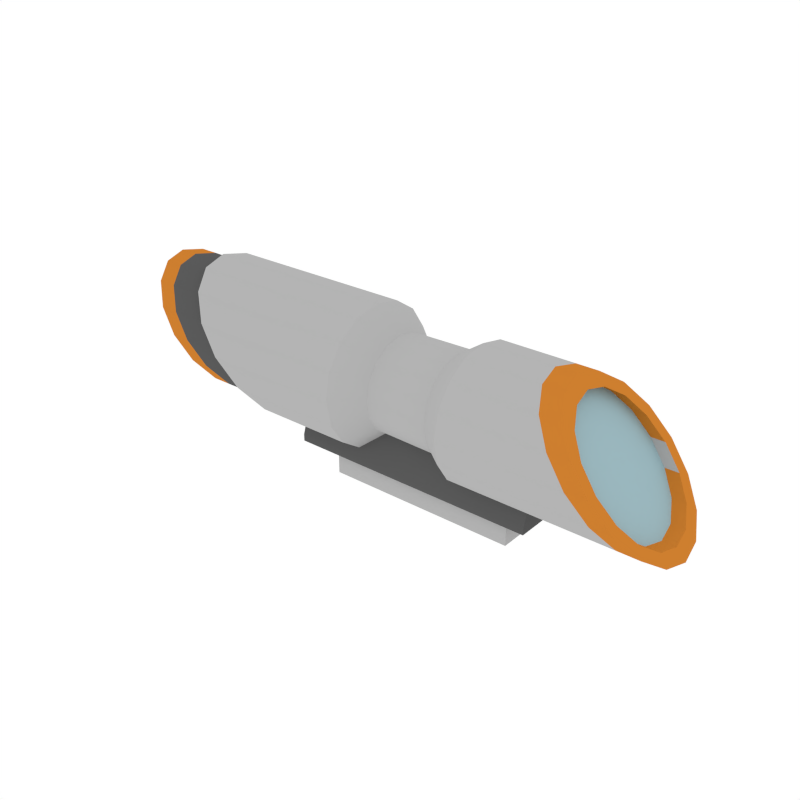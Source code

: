 # Source: Scope_1.blend  (saved by Blender 2.79.0; exported with 4.5.12 LTS)
import bpy
from mathutils import Matrix  # noqa: F401  (used for matrix-valued properties, if any)

bpy.ops.wm.read_factory_settings(use_empty=True)
scene = bpy.context.scene
scene.name = 'Scene'

# ---- collections
col_collection_1 = bpy.data.collections.new('Collection 1'); scene.collection.children.link(col_collection_1)

# ---- materials (node trees are filled in below, after node groups)
mat_white = bpy.data.materials.new('White')
mat_white.alpha_threshold = 0.0
mat_white.diffuse_color = (0.4575, 0.4575, 0.4575, 1.0)
mat_white.roughness = 0.5
mat_glass = bpy.data.materials.new('Glass')
mat_glass.alpha_threshold = 0.0
mat_glass.diffuse_color = (0.3298, 0.4834, 0.5277, 1.0)
mat_glass.roughness = 0.5
mat_main = bpy.data.materials.new('Main')
mat_main.alpha_threshold = 0.0
mat_main.diffuse_color = (0.6152, 0.2113, 0.02862, 1.0)
mat_main.roughness = 0.5
mat_grey = bpy.data.materials.new('Grey')
mat_grey.alpha_threshold = 0.0
mat_grey.diffuse_color = (0.1025, 0.1025, 0.1025, 1.0)
mat_grey.roughness = 0.5

# ---- node groups
ng_auto_smooth = bpy.data.node_groups.new('Auto Smooth', 'GeometryNodeTree')
_s = ng_auto_smooth.interface.new_socket(name='Geometry', in_out='OUTPUT', socket_type='NodeSocketGeometry')
_s = ng_auto_smooth.interface.new_socket(name='Geometry', in_out='INPUT', socket_type='NodeSocketGeometry')
_s = ng_auto_smooth.interface.new_socket(name='Angle', in_out='INPUT', socket_type='NodeSocketFloat')
_s.subtype = 'ANGLE'
_s.min_value = 0.0
_s.max_value = 3.142
ng_auto_smooth.is_modifier = True
_N = ng_auto_smooth.nodes; _L = ng_auto_smooth.links
n0 = _N.new('NodeGroupOutput'); n0.name = 'Group Output'; n0.location = (480, -100)
n1 = _N.new('NodeGroupInput'); n1.name = 'Group Input'; n1.location = (-420, -300)
n2 = _N.new('NodeGroupInput'); n2.name = 'Group Input.001'; n2.location = (-60, -100)
n3 = _N.new('GeometryNodeSetShadeSmooth'); n3.name = 'Set Shade Smooth'; n3.location = (120, -100)
n3.domain = 'EDGE'
n4 = _N.new('GeometryNodeSetShadeSmooth'); n4.name = 'Set Shade Smooth.001'; n4.location = (300, -100)
n5 = _N.new('GeometryNodeInputMeshEdgeAngle'); n5.name = 'Edge Angle'; n5.location = (-420, -220)
n6 = _N.new('GeometryNodeInputEdgeSmooth'); n6.name = 'Is Edge Smooth'; n6.location = (-60, -160)
n7 = _N.new('GeometryNodeInputShadeSmooth'); n7.name = 'Is Face Smooth'; n7.location = (-240, -340)
n8 = _N.new('FunctionNodeBooleanMath'); n8.name = 'Boolean Math'; n8.location = (-60, -220)
n9 = _N.new('FunctionNodeCompare'); n9.name = 'Compare'; n9.location = (-240, -180)
n9.operation = 'LESS_EQUAL'
_L.new(n5.outputs[0], n9.inputs[0])
_L.new(n4.outputs[0], n0.inputs[0])
_L.new(n1.outputs[1], n9.inputs[1])
_L.new(n9.outputs[0], n8.inputs[0])
_L.new(n7.outputs[0], n8.inputs[1])
_L.new(n2.outputs[0], n3.inputs[0])
_L.new(n6.outputs[0], n3.inputs[1])
_L.new(n3.outputs[0], n4.inputs[0])
_L.new(n8.outputs[0], n3.inputs[2])
n0.is_active_output = True

# ---- material node trees

# ---- world
world_world = bpy.data.worlds.new('World'); scene.world = world_world
world_world.color = (1.0, 1.0, 1.0)
world_world.use_sun_shadow = False
world_world.sun_shadow_jitter_overblur = 0.0
world_world.cycles.sampling_method = 'NONE'
world_world.cycles.sample_map_resolution = 256

# ---- meshes
me_cylinder_018 = bpy.data.meshes.new('Cylinder.018')
me_cylinder_018.from_pydata([(-0.2406, 0.05359, 0.09264), (-0.2236, 0.04952, 0.07217), (-0.2092, 0.03792, 0.05482), (-0.1996, 0.02057, 0.04322), (-0.1962, 9.82e-05, 0.03915), (-0.1996, -0.02037, 0.04322), (-0.2092, -0.03772, 0.05482), (-0.2236, -0.04932, 0.07217), (-0.2406, -0.05339, 0.09264), (-0.2576, -0.04932, 0.1131), (-0.272, -0.03772, 0.1305), (-0.2816, -0.02037, 0.1421), (-0.285, 9.82e-05, 0.1461), (-0.2816, 0.02057, 0.1421), (-0.272, 0.03792, 0.1305), (-0.2576, 0.04952, 0.1131), (-0.2406, 0.04479, 0.09264), (-0.2264, 0.04139, 0.07554), (-0.2144, 0.0317, 0.06104), (-0.2064, 0.0172, 0.05135), (-0.2035, 9.82e-05, 0.04794), (-0.2064, -0.01701, 0.05135), (-0.2144, -0.03151, 0.06104), (-0.2264, -0.0412, 0.07554), (-0.2406, -0.0446, 0.09264), (-0.2548, -0.0412, 0.1097), (-0.2669, -0.03151, 0.1242), (-0.2749, -0.01701, 0.1339), (-0.2777, 9.82e-05, 0.1373), (-0.2749, 0.0172, 0.1339), (-0.2669, 0.0317, 0.1242), (-0.2548, 0.04139, 0.1097), (-0.2153, 0.04479, 0.09264), (-0.2011, 0.04139, 0.07554), (-0.1891, 0.0317, 0.06104), (-0.181, 0.0172, 0.05135), (-0.1782, 9.82e-05, 0.04794), (-0.181, -0.01701, 0.05135), (-0.1891, -0.03151, 0.06104), (-0.2011, -0.0412, 0.07554), (-0.2153, -0.0446, 0.09264), (-0.2295, -0.0412, 0.1097), (-0.2415, -0.03151, 0.1242), (-0.2496, -0.01701, 0.1339), (-0.2524, 9.82e-05, 0.1373), (-0.2496, 0.0172, 0.1339), (-0.2415, 0.0317, 0.1242), (-0.2295, 0.04139, 0.1097), (-0.1784, 0.06188, 0.09264), (-0.1585, 0.05718, 0.069), (-0.1416, 0.04378, 0.04896), (-0.1303, 0.02374, 0.03556), (-0.1264, 9.82e-05, 0.03086), (-0.1303, -0.02354, 0.03556), (-0.1416, -0.04359, 0.04896), (-0.1585, -0.05698, 0.069), (-0.1784, -0.06168, 0.09264), (-0.1982, -0.05698, 0.1163), (-0.2151, -0.04359, 0.1363), (-0.2264, -0.02354, 0.1497), (-0.2303, 9.82e-05, 0.1544), (-0.2264, 0.02374, 0.1497), (-0.2151, 0.04378, 0.1363), (-0.1982, 0.05718, 0.1163), (-0.05249, 0.06188, 0.09264), (-0.05249, 0.05718, 0.069), (-0.05249, 0.04378, 0.04896), (-0.05249, 0.02374, 0.03556), (-0.05249, 9.82e-05, 0.03086), (-0.05249, -0.02354, 0.03556), (-0.05249, -0.04359, 0.04896), (-0.05249, -0.05698, 0.069), (-0.05249, -0.06168, 0.09264), (-0.05249, -0.05698, 0.1163), (-0.05249, -0.04359, 0.1363), (-0.05249, -0.02354, 0.1497), (-0.05249, 9.82e-05, 0.1544), (-0.05249, 0.02374, 0.1497), (-0.05249, 0.04378, 0.1363), (-0.05249, 0.05718, 0.1163), (-0.02839, 0.04205, 0.09264), (-0.02839, 0.03885, 0.07659), (-0.02839, 0.02976, 0.06298), (-0.02839, 0.01615, 0.05389), (-0.02839, 9.82e-05, 0.05069), (-0.02839, -0.01595, 0.05389), (-0.02839, -0.02956, 0.06298), (-0.02839, -0.03866, 0.07659), (-0.02839, -0.04185, 0.09264), (-0.02839, -0.03866, 0.1087), (-0.02839, -0.02956, 0.1223), (-0.02839, -0.01595, 0.1314), (-0.02839, 9.82e-05, 0.1346), (-0.02839, 0.01615, 0.1314), (-0.02839, 0.02976, 0.1223), (-0.02839, 0.03885, 0.1087), (0.1779, 0.05723, 0.09264), (0.04925, 0.05723, 0.09264), (0.1598, 0.05288, 0.1145), (0.04925, 0.05288, 0.1145), (0.1444, 0.0405, 0.133), (0.04925, 0.0405, 0.133), (0.1341, 0.02196, 0.1454), (0.04925, 0.02196, 0.1454), (0.1305, 9.82e-05, 0.1498), (0.04925, 9.822e-05, 0.1498), (0.1341, -0.02176, 0.1454), (0.04925, -0.02176, 0.1454), (0.1444, -0.0403, 0.133), (0.04925, -0.0403, 0.133), (0.1598, -0.05268, 0.1145), (0.04925, -0.05268, 0.1145), (0.1779, -0.05703, 0.09264), (0.04925, -0.05703, 0.09264), (0.196, -0.05268, 0.07078), (0.04925, -0.05268, 0.07078), (0.2114, -0.0403, 0.05224), (0.04925, -0.0403, 0.05224), (0.2217, -0.02176, 0.03986), (0.04925, -0.02176, 0.03986), (0.2253, 9.82e-05, 0.03551), (0.04925, 9.822e-05, 0.03551), (0.2217, 0.02196, 0.03986), (0.04925, 0.02196, 0.03986), (0.2114, 0.0405, 0.05224), (0.04925, 0.0405, 0.05224), (0.196, 0.05288, 0.07078), (0.04925, 0.05288, 0.07078), (0.1779, 0.04784, 0.09264), (0.1627, 0.0442, 0.1109), (0.1499, 0.03385, 0.1264), (0.1413, 0.01837, 0.1367), (0.1383, 9.82e-05, 0.1404), (0.1413, -0.01817, 0.1367), (0.1499, -0.03366, 0.1264), (0.1627, -0.04401, 0.1109), (0.1779, -0.04764, 0.09264), (0.1931, -0.04401, 0.07437), (0.2059, -0.03366, 0.05888), (0.2145, -0.01817, 0.04854), (0.2175, 9.82e-05, 0.0449), (0.2145, 0.01837, 0.04854), (0.2059, 0.03385, 0.05888), (0.1931, 0.0442, 0.07437), (0.1509, 0.04784, 0.09264), (0.1357, 0.0442, 0.1109), (0.1229, 0.03385, 0.1264), (0.1143, 0.01837, 0.1367), (0.1113, 9.82e-05, 0.1404), (0.1143, -0.01817, 0.1367), (0.1229, -0.03366, 0.1264), (0.1357, -0.04401, 0.1109), (0.1509, -0.04764, 0.09264), (0.166, -0.04401, 0.07437), (0.1789, -0.03366, 0.05888), (0.1875, -0.01817, 0.04854), (0.1905, 9.82e-05, 0.0449), (0.1875, 0.01837, 0.04854), (0.1789, 0.03385, 0.05888), (0.166, 0.0442, 0.07437), (0.02843, 0.03979, 0.1091), (0.02843, 0.04306, 0.09264), (0.02843, 0.03047, 0.123), (0.02843, 0.01654, 0.1323), (0.02843, 9.822e-05, 0.1356), (0.02843, -0.01634, 0.1323), (0.02843, -0.03028, 0.123), (0.02843, -0.03959, 0.1091), (0.02843, -0.04286, 0.09264), (0.02843, -0.03959, 0.0762), (0.02843, -0.03028, 0.06227), (0.02843, -0.01634, 0.05295), (0.02843, 9.822e-05, 0.04968), (0.02843, 0.01654, 0.05295), (0.02843, 0.03047, 0.06227), (0.02843, 0.03979, 0.0762), (-0.1129, -0.02696, 0.022), (0.09023, -0.01951, 0.022), (-0.1129, 0.02716, 0.022), (0.09023, 0.01971, 0.022), (0.1101, -0.02696, 0.022), (-0.08015, -0.01951, 0.022), (0.1101, 0.02716, 0.022), (-0.08015, 0.01971, 0.022), (-0.1129, -0.02696, 0.0282), (-0.1129, -0.02061, 0.04844), (-0.1129, 0.02716, 0.0282), (-0.1129, 0.0208, 0.04844), (0.1101, -0.02696, 0.0282), (0.1101, -0.02061, 0.04844), (0.1101, 0.02716, 0.0282), (0.1101, 0.0208, 0.04844), (-0.08015, -0.01951, 1.14e-07), (0.09023, -0.01951, 1.148e-07), (-0.08015, 0.01971, 1.14e-07), (0.09023, 0.01971, 1.148e-07), (0.05293, 0.02716, 0.022), (0.04733, -0.01951, 0.022), (0.04733, 0.01971, 0.022), (0.05293, -0.02696, 0.022), (0.05293, 0.0208, 0.04844), (0.05293, 0.02716, 0.0282), (0.05293, -0.02061, 0.04844), (0.05293, -0.02696, 0.0282), (0.04733, -0.01951, 1.172e-07), (0.04733, 0.01971, 1.172e-07), (0.05318, -0.01951, 0.022), (0.06073, -0.02696, 0.022), (0.06073, -0.02061, 0.04844), (0.06073, -0.02696, 0.0282), (0.05318, -0.01951, 1.183e-07), (0.06073, 0.02716, 0.022), (0.05318, 0.01971, 0.022), (0.06073, 0.0208, 0.04844), (0.06073, 0.02716, 0.0282), (0.05318, 0.01971, 1.183e-07), (-0.2232, 0.05359, 0.09264), (-0.2062, 0.04952, 0.07217), (-0.1918, 0.03792, 0.05482), (-0.1821, 0.02057, 0.04322), (-0.1788, 9.82e-05, 0.03915), (-0.1821, -0.02037, 0.04322), (-0.1918, -0.03772, 0.05482), (-0.2062, -0.04932, 0.07217), (-0.2232, -0.05339, 0.09264), (-0.2402, -0.04932, 0.1131), (-0.2546, -0.03772, 0.1305), (-0.2642, -0.02037, 0.1421), (-0.2676, 9.82e-05, 0.1461), (-0.2642, 0.02057, 0.1421), (-0.2546, 0.03792, 0.1305), (-0.2402, 0.04952, 0.1131), (0.1587, 0.05723, 0.09264), (0.1406, 0.05288, 0.1145), (0.1252, 0.0405, 0.133), (0.1149, 0.02196, 0.1454), (0.1113, 9.82e-05, 0.1498), (0.1149, -0.02176, 0.1454), (0.1252, -0.0403, 0.133), (0.1406, -0.05268, 0.1145), (0.1587, -0.05703, 0.09264), (0.1769, -0.05268, 0.07078), (0.1922, -0.0403, 0.05224), (0.2025, -0.02176, 0.03986), (0.2061, 9.82e-05, 0.03551), (0.2025, 0.02196, 0.03986), (0.1922, 0.0405, 0.05224), (0.1769, 0.05288, 0.07078), (-0.1784, 0.0532, 0.09264), (-0.1613, 0.04916, 0.07232), (-0.1468, 0.03765, 0.05509), (-0.1371, 0.02042, 0.04358), (-0.1337, 9.82e-05, 0.03954), (-0.1371, -0.02022, 0.04358), (-0.1468, -0.03745, 0.05509), (-0.1613, -0.04896, 0.07232), (-0.1784, -0.053, 0.09264), (-0.1955, -0.04896, 0.113), (-0.21, -0.03745, 0.1302), (-0.2196, -0.02022, 0.1417), (-0.223, 9.82e-05, 0.1457), (-0.2196, 0.02042, 0.1417), (-0.21, 0.03765, 0.1302), (-0.1955, 0.04916, 0.113), (0.1101, -0.0001964, 0.04314), (-0.1129, -0.0001964, 0.022), (-0.08015, -0.0001964, 0.022), (0.09023, -0.0001964, 1.148e-07), (-0.1129, -0.0001964, 0.04314), (0.09023, -0.0001964, 0.022), (0.04733, -0.0001964, 1.172e-07), (0.1101, -0.0001964, 0.022), (0.05318, -0.0001964, 1.183e-07), (-0.08015, -0.0001964, 1.14e-07), (-0.05385, 0.04596, 0.09264), (-0.05385, 0.04246, 0.1102), (-0.05385, 0.03252, 0.1251), (-0.05385, 0.01765, 0.135), (-0.05385, 9.82e-05, 0.1385), (-0.05385, -0.01745, 0.135), (-0.05385, -0.03233, 0.1251), (-0.05385, -0.04227, 0.1102), (-0.05385, -0.04576, 0.09264), (-0.05385, -0.04227, 0.07509), (-0.05385, -0.03233, 0.06021), (-0.05385, -0.01745, 0.05027), (-0.05385, 9.82e-05, 0.04678), (-0.05385, 0.01765, 0.05027), (-0.05385, 0.03252, 0.06021), (-0.05385, 0.04246, 0.07509), (0.04636, 0.04689, 0.09264), (0.04636, 0.04333, 0.1105), (0.04636, 0.03318, 0.1257), (0.04636, 0.018, 0.1359), (0.04636, 9.82e-05, 0.1394), (0.04636, -0.01781, 0.1359), (0.04636, -0.03299, 0.1257), (0.04636, -0.04313, 0.1105), (0.04636, -0.04669, 0.09264), (0.04636, -0.04313, 0.07474), (0.04636, -0.03299, 0.05956), (0.04636, -0.01781, 0.04941), (0.04636, 9.82e-05, 0.04585), (0.04636, 0.018, 0.04941), (0.04636, 0.03318, 0.05956), (0.04636, 0.04333, 0.07474), (0.03769, 0.03585, 0.1074), (-0.04518, 0.03513, 0.1072), (0.03769, 0.02746, 0.12), (-0.04518, 0.02691, 0.1195), (0.03769, 0.01491, 0.1284), (-0.04518, 0.01461, 0.1277), (0.03769, 9.82e-05, 0.1313), (-0.04518, 9.82e-05, 0.1306), (0.03769, -0.01471, 0.1284), (-0.04518, -0.01441, 0.1277), (0.03769, -0.02726, 0.12), (-0.04518, -0.02672, 0.1195), (0.03769, -0.03565, 0.1074), (-0.04518, -0.03494, 0.1072), (0.03769, -0.0386, 0.09264), (-0.04518, -0.03783, 0.09264), (0.03769, -0.03565, 0.07783), (-0.04518, -0.03494, 0.07813), (0.03769, -0.02726, 0.06528), (-0.04518, -0.02672, 0.06582), (0.03769, -0.01471, 0.05689), (-0.04518, -0.01441, 0.0576), (0.03769, 9.82e-05, 0.05395), (-0.04518, 9.82e-05, 0.05472), (0.03769, 0.01491, 0.05689), (-0.04518, 0.01461, 0.0576), (0.03769, 0.02746, 0.06528), (-0.04518, 0.02691, 0.06582), (0.03769, 0.03585, 0.07783), (-0.04518, 0.03513, 0.07813), (-0.04518, 0.03802, 0.09264), (0.03769, 0.03879, 0.09264), (-0.2154, 0.04758, 0.09264), (-0.2004, 0.04397, 0.07447), (-0.1876, 0.03368, 0.05906), (-0.179, 0.01827, 0.04877), (-0.176, 9.82e-05, 0.04515), (-0.179, -0.01807, 0.04877), (-0.1876, -0.03348, 0.05906), (-0.2004, -0.04377, 0.07447), (-0.2154, -0.04739, 0.09264), (-0.2305, -0.04377, 0.1108), (-0.2433, -0.03348, 0.1262), (-0.2519, -0.01807, 0.1365), (-0.2549, 9.82e-05, 0.1401), (-0.2519, 0.01827, 0.1365), (-0.2433, 0.03368, 0.1262), (-0.2305, 0.04397, 0.1108), (-0.1993, 0.04758, 0.09264), (-0.1842, 0.04397, 0.07447), (-0.1714, 0.03368, 0.05906), (-0.1629, 0.01827, 0.04877), (-0.1599, 9.82e-05, 0.04515), (-0.1629, -0.01807, 0.04877), (-0.1714, -0.03348, 0.05906), (-0.1842, -0.04377, 0.07447), (-0.1993, -0.04739, 0.09264), (-0.2144, -0.04377, 0.1108), (-0.2271, -0.03348, 0.1262), (-0.2357, -0.01807, 0.1365), (-0.2387, 9.82e-05, 0.1401), (-0.2357, 0.01827, 0.1365), (-0.2271, 0.03368, 0.1262), (-0.2144, 0.04397, 0.1108), (0.1489, 0.0507, 0.09264), (0.165, 0.04685, 0.07328), (0.1786, 0.03588, 0.05686), (0.1877, 0.01946, 0.04589), (0.1909, 9.82e-05, 0.04204), (0.1877, -0.01927, 0.04589), (0.1786, -0.03568, 0.05686), (0.165, -0.04665, 0.07328), (0.1489, -0.05051, 0.09264), (0.1329, -0.04665, 0.112), (0.1192, -0.03568, 0.1284), (0.1101, -0.01927, 0.1394), (0.1069, 9.82e-05, 0.1432), (0.1101, 0.01946, 0.1394), (0.1192, 0.03588, 0.1284), (0.1329, 0.04685, 0.112), (0.1662, 0.0507, 0.09264), (0.1822, 0.04685, 0.07328), (0.1959, 0.03588, 0.05686), (0.205, 0.01946, 0.04589), (0.2082, 9.82e-05, 0.04204), (0.205, -0.01927, 0.04589), (0.1959, -0.03568, 0.05686), (0.1822, -0.04665, 0.07328), (0.1662, -0.05051, 0.09264), (0.1501, -0.04665, 0.112), (0.1365, -0.03568, 0.1284), (0.1274, -0.01927, 0.1394), (0.1242, 9.82e-05, 0.1432), (0.1274, 0.01946, 0.1394), (0.1365, 0.03588, 0.1284), (0.1501, 0.04685, 0.112), (-0.02907, 0.02716, 0.022), (-0.02907, 0.01971, 0.022), (-0.02907, 0.01783, 0.05777), (-0.02907, 0.02716, 0.0282), (-0.02907, 0.01971, 1.131e-07), (-0.02907, -0.01951, 0.022), (-0.02907, -0.02696, 0.022), (-0.02907, -0.01764, 0.05777), (-0.02907, -0.02696, 0.0282), (-0.02907, -0.01951, 1.131e-07), (-0.02907, -0.0001964, 1.131e-07), (0.02907, -0.01951, 0.022), (0.02907, -0.02696, 0.022), (0.02907, -0.01764, 0.05777), (0.02907, -0.02696, 0.0282), (0.02907, -0.01951, 1.136e-07), (0.02907, 0.02716, 0.022), (0.02907, 0.01971, 0.022), (0.02907, 0.01783, 0.05777), (0.02907, 0.02716, 0.0282), (0.02907, 0.01971, 1.136e-07), (0.02907, -0.0001964, 1.136e-07), (-0.05273, 0.02716, 0.022), (-0.05273, 0.01971, 0.022), (-0.05273, 0.0208, 0.04844), (-0.05273, 0.02716, 0.0282), (-0.05273, 0.01971, 1.193e-07), (-0.05273, -0.0001964, 1.193e-07), (-0.05273, -0.01951, 0.022), (-0.05273, -0.02696, 0.022), (-0.05273, -0.02061, 0.04844), (-0.05273, -0.02696, 0.0282), (-0.05273, -0.01951, 1.193e-07)], [], [(248, 216, 231, 263), (1, 2, 18, 17), (16, 17, 33, 32), (6, 7, 23, 22), (11, 12, 28, 27), (4, 5, 21, 20), (9, 10, 26, 25), (14, 15, 31, 30), (2, 3, 19, 18), (7, 8, 24, 23), (0, 1, 17, 16), (12, 13, 29, 28), (5, 6, 22, 21), (10, 11, 27, 26), (15, 0, 16, 31), (3, 4, 20, 19), (8, 9, 25, 24), (13, 14, 30, 29), (31, 16, 32, 47), (24, 25, 41, 40), (17, 18, 34, 33), (25, 26, 42, 41), (18, 19, 35, 34), (26, 27, 43, 42), (19, 20, 36, 35), (27, 28, 44, 43), (20, 21, 37, 36), (28, 29, 45, 44), (21, 22, 38, 37), (29, 30, 46, 45), (22, 23, 39, 38), (30, 31, 47, 46), (23, 24, 40, 39), (48, 49, 249, 248), (74, 73, 89, 90), (58, 74, 75, 59), (51, 67, 68, 52), (59, 75, 76, 60), (52, 68, 69, 53), (60, 76, 77, 61), (53, 69, 70, 54), (61, 77, 78, 62), (54, 70, 71, 55), (62, 78, 79, 63), (55, 71, 72, 56), (48, 64, 65, 49), (63, 79, 64, 48), (56, 72, 73, 57), (49, 65, 66, 50), (57, 73, 74, 58), (50, 66, 67, 51), (95, 160, 161, 80), (67, 66, 82, 83), (75, 74, 90, 91), (68, 67, 83, 84), (76, 75, 91, 92), (69, 68, 84, 85), (77, 76, 92, 93), (70, 69, 85, 86), (78, 77, 93, 94), (71, 70, 86, 87), (79, 78, 94, 95), (72, 71, 87, 88), (65, 64, 80, 81), (64, 79, 95, 80), (73, 72, 88, 89), (66, 65, 81, 82), (88, 168, 167, 89), (81, 175, 174, 82), (89, 167, 166, 90), (82, 174, 173, 83), (90, 166, 165, 91), (83, 173, 172, 84), (91, 165, 164, 92), (84, 172, 171, 85), (92, 164, 163, 93), (85, 171, 170, 86), (93, 163, 162, 94), (86, 170, 169, 87), (94, 162, 160, 95), (87, 169, 168, 88), (232, 97, 99, 233), (233, 99, 101, 234), (234, 101, 103, 235), (235, 103, 105, 236), (236, 105, 107, 237), (237, 107, 109, 238), (238, 109, 111, 239), (239, 111, 113, 240), (240, 113, 115, 241), (241, 115, 117, 242), (242, 117, 119, 243), (243, 119, 121, 244), (244, 121, 123, 245), (245, 123, 125, 246), (101, 99, 160, 162), (246, 125, 127, 247), (247, 127, 97, 232), (98, 100, 130, 129), (128, 129, 145, 144), (108, 110, 135, 134), (118, 120, 140, 139), (104, 106, 133, 132), (114, 116, 138, 137), (124, 126, 143, 142), (100, 102, 131, 130), (110, 112, 136, 135), (96, 98, 129, 128), (120, 122, 141, 140), (106, 108, 134, 133), (116, 118, 139, 138), (126, 96, 128, 143), (102, 104, 132, 131), (112, 114, 137, 136), (122, 124, 142, 141), (143, 128, 144, 159), (136, 137, 153, 152), (129, 130, 146, 145), (137, 138, 154, 153), (130, 131, 147, 146), (138, 139, 155, 154), (131, 132, 148, 147), (139, 140, 156, 155), (132, 133, 149, 148), (140, 141, 157, 156), (133, 134, 150, 149), (141, 142, 158, 157), (134, 135, 151, 150), (142, 143, 159, 158), (135, 136, 152, 151), (111, 109, 166, 167), (121, 119, 171, 172), (107, 105, 164, 165), (117, 115, 169, 170), (127, 125, 174, 175), (103, 101, 162, 163), (113, 111, 167, 168), (99, 97, 161, 160), (123, 121, 172, 173), (109, 107, 165, 166), (119, 117, 170, 171), (97, 127, 175, 161), (105, 103, 163, 164), (115, 113, 168, 169), (125, 123, 173, 174), (80, 161, 175, 81), (182, 190, 191, 264, 271), (430, 181, 192, 434), (176, 184, 185, 268, 265), (182, 271, 269, 179), (211, 214, 190, 182), (213, 191, 190, 214), (432, 185, 184, 433), (431, 433, 184, 176), (431, 176, 181, 430), (211, 182, 179, 212), (176, 265, 266, 181), (215, 195, 267, 272), (179, 269, 267, 195), (181, 266, 273, 192), (212, 179, 195, 215), (419, 198, 205, 422), (422, 205, 270, 423), (418, 196, 198, 419), (207, 199, 197, 206), (207, 209, 203, 199), (208, 202, 203, 209), (420, 200, 201, 421), (418, 421, 201, 196), (206, 197, 204, 210), (177, 206, 210, 193), (189, 208, 209, 188), (180, 188, 209, 207), (180, 207, 206, 177), (198, 212, 215, 205), (205, 215, 272, 270), (196, 211, 212, 198), (200, 213, 214, 201), (196, 201, 214, 211), (15, 231, 216, 0), (14, 230, 231, 15), (13, 229, 230, 14), (12, 228, 229, 13), (11, 227, 228, 12), (10, 226, 227, 11), (9, 225, 226, 10), (8, 224, 225, 9), (7, 223, 224, 8), (6, 222, 223, 7), (5, 221, 222, 6), (4, 220, 221, 5), (3, 219, 220, 4), (2, 218, 219, 3), (1, 217, 218, 2), (0, 216, 217, 1), (126, 247, 232, 96), (124, 246, 247, 126), (122, 245, 246, 124), (120, 244, 245, 122), (118, 243, 244, 120), (116, 242, 243, 118), (114, 241, 242, 116), (112, 240, 241, 114), (110, 239, 240, 112), (108, 238, 239, 110), (106, 237, 238, 108), (104, 236, 237, 106), (102, 235, 236, 104), (100, 234, 235, 102), (98, 233, 234, 100), (96, 232, 233, 98), (63, 48, 248, 263), (56, 57, 257, 256), (49, 50, 250, 249), (57, 58, 258, 257), (50, 51, 251, 250), (58, 59, 259, 258), (51, 52, 252, 251), (59, 60, 260, 259), (52, 53, 253, 252), (60, 61, 261, 260), (53, 54, 254, 253), (61, 62, 262, 261), (54, 55, 255, 254), (62, 63, 263, 262), (55, 56, 256, 255), (263, 231, 230, 262), (262, 230, 229, 261), (261, 229, 228, 260), (260, 228, 227, 259), (259, 227, 226, 258), (258, 226, 225, 257), (257, 225, 224, 256), (256, 224, 223, 255), (255, 223, 222, 254), (254, 222, 221, 253), (253, 221, 220, 252), (252, 220, 219, 251), (251, 219, 218, 250), (250, 218, 217, 249), (249, 217, 216, 248), (290, 144, 145, 291), (291, 145, 146, 292), (292, 146, 147, 293), (293, 147, 148, 294), (294, 148, 149, 295), (295, 149, 150, 296), (296, 150, 151, 297), (297, 151, 152, 298), (298, 152, 153, 299), (299, 153, 154, 300), (300, 154, 155, 301), (301, 155, 156, 302), (302, 156, 157, 303), (303, 157, 158, 304), (304, 158, 159, 305), (305, 159, 144, 290), (33, 289, 274, 32), (267, 269, 177, 193), (272, 267, 193, 210), (270, 272, 210, 204), (265, 268, 187, 186, 178), (423, 270, 204, 417), (273, 266, 183, 194), (269, 271, 180, 177), (266, 265, 178, 183), (271, 264, 189, 188, 180), (34, 288, 289, 33), (35, 287, 288, 34), (36, 286, 287, 35), (37, 285, 286, 36), (38, 284, 285, 37), (39, 283, 284, 38), (40, 282, 283, 39), (41, 281, 282, 40), (42, 280, 281, 41), (43, 279, 280, 42), (44, 278, 279, 43), (45, 277, 278, 44), (46, 276, 277, 45), (47, 275, 276, 46), (32, 274, 275, 47), (280, 279, 315, 317), (301, 302, 328, 326), (281, 280, 317, 319), (302, 303, 330, 328), (282, 281, 319, 321), (303, 304, 332, 330), (283, 282, 321, 323), (290, 291, 306, 337), (304, 305, 334, 332), (284, 283, 323, 325), (291, 292, 308, 306), (305, 290, 337, 334), (285, 284, 325, 327), (292, 293, 310, 308), (286, 285, 327, 329), (293, 294, 312, 310), (335, 334, 337, 336), (333, 332, 334, 335), (331, 330, 332, 333), (329, 328, 330, 331), (327, 326, 328, 329), (325, 324, 326, 327), (323, 322, 324, 325), (321, 320, 322, 323), (319, 318, 320, 321), (317, 316, 318, 319), (315, 314, 316, 317), (313, 312, 314, 315), (311, 310, 312, 313), (309, 308, 310, 311), (307, 306, 308, 309), (336, 337, 306, 307), (300, 301, 326, 324), (279, 278, 313, 315), (299, 300, 324, 322), (278, 277, 311, 313), (298, 299, 322, 320), (277, 276, 309, 311), (297, 298, 320, 318), (274, 289, 335, 336), (276, 275, 307, 309), (296, 297, 318, 316), (289, 288, 333, 335), (275, 274, 336, 307), (295, 296, 316, 314), (288, 287, 331, 333), (294, 295, 314, 312), (287, 286, 329, 331), (338, 339, 340, 341, 342, 343, 344, 345, 346, 347, 348, 349, 350, 351, 352, 353), (354, 369, 368, 367, 366, 365, 364, 363, 362, 361, 360, 359, 358, 357, 356, 355), (339, 355, 356, 340), (347, 363, 364, 348), (340, 356, 357, 341), (348, 364, 365, 349), (341, 357, 358, 342), (349, 365, 366, 350), (342, 358, 359, 343), (350, 366, 367, 351), (343, 359, 360, 344), (351, 367, 368, 352), (344, 360, 361, 345), (352, 368, 369, 353), (345, 361, 362, 346), (338, 354, 355, 339), (353, 369, 354, 338), (346, 362, 363, 347), (370, 371, 372, 373, 374, 375, 376, 377, 378, 379, 380, 381, 382, 383, 384, 385), (386, 401, 400, 399, 398, 397, 396, 395, 394, 393, 392, 391, 390, 389, 388, 387), (371, 387, 388, 372), (379, 395, 396, 380), (372, 388, 389, 373), (380, 396, 397, 381), (373, 389, 390, 374), (381, 397, 398, 382), (374, 390, 391, 375), (382, 398, 399, 383), (375, 391, 392, 376), (383, 399, 400, 384), (376, 392, 393, 377), (384, 400, 401, 385), (377, 393, 394, 378), (370, 386, 387, 371), (385, 401, 386, 370), (378, 394, 395, 379), (429, 412, 411, 434), (424, 427, 405, 402), (426, 404, 405, 427), (424, 402, 403, 425), (428, 406, 412, 429), (425, 403, 406, 428), (414, 408, 407, 413), (414, 416, 410, 408), (415, 409, 410, 416), (413, 407, 411, 417), (197, 413, 417, 204), (202, 415, 416, 203), (199, 203, 416, 414), (199, 414, 413, 197), (412, 423, 417, 411), (402, 405, 421, 418), (404, 420, 421, 405), (402, 418, 419, 403), (406, 422, 423, 412), (403, 419, 422, 406), (183, 425, 428, 194), (194, 428, 429, 273), (178, 424, 425, 183), (187, 426, 427, 186), (178, 186, 427, 424), (273, 429, 434, 192), (408, 431, 430, 407), (408, 410, 433, 431), (409, 432, 433, 410), (407, 430, 434, 411)])
me_cylinder_018.polygons.foreach_set('use_smooth', [True] * 396)
me_cylinder_018.polygons.foreach_set('material_index', [3, 2, 2, 2, 2, 2, 2, 2, 2, 2, 2, 2, 2, 2, 2, 2, 2, 2, 2, 2, 2, 2, 2, 2, 2, 2, 2, 2, 2, 2, 2, 2, 2, 0, 0, 0, 0, 0, 0, 0, 0, 0, 0, 0, 0, 0, 0, 0, 0, 0, 0, 0, 0, 0, 0, 0, 0, 0, 0, 0, 0, 0, 0, 0, 0, 0, 0, 0, 0, 0, 0, 0, 0, 0, 0, 0, 0, 0, 0, 0, 0, 0, 0, 0, 0, 0, 0, 0, 0, 0, 0, 0, 0, 0, 0, 0, 0, 0, 2, 2, 2, 2, 2, 2, 2, 2, 2, 2, 2, 2, 2, 2, 2, 2, 2, 0, 2, 2, 2, 2, 2, 2, 2, 2, 2, 2, 2, 2, 2, 2, 0, 0, 0, 0, 0, 0, 0, 0, 0, 0, 0, 0, 0, 0, 0, 0, 3, 0, 3, 3, 3, 3, 3, 3, 3, 3, 3, 0, 0, 0, 0, 0, 0, 3, 3, 3, 3, 3, 3, 0, 0, 3, 3, 3, 0, 0, 3, 3, 3, 2, 2, 2, 2, 2, 2, 2, 2, 2, 2, 2, 2, 2, 2, 2, 2, 2, 2, 2, 2, 2, 2, 2, 2, 2, 2, 2, 2, 2, 2, 2, 2, 0, 0, 0, 0, 0, 0, 0, 0, 0, 0, 0, 0, 0, 0, 0, 3, 3, 3, 3, 3, 3, 3, 3, 3, 3, 3, 3, 3, 3, 3, 2, 2, 2, 2, 2, 2, 2, 2, 2, 2, 2, 2, 2, 2, 2, 2, 2, 0, 0, 0, 3, 0, 0, 3, 3, 3, 2, 2, 2, 2, 2, 2, 2, 2, 2, 2, 2, 2, 2, 2, 2, 2, 2, 2, 2, 2, 2, 2, 2, 2, 2, 2, 2, 2, 2, 2, 2, 2, 2, 2, 2, 2, 2, 2, 2, 2, 2, 2, 2, 2, 2, 2, 2, 2, 2, 2, 2, 2, 2, 2, 2, 2, 2, 2, 2, 2, 2, 2, 2, 1, 1, 1, 1, 1, 1, 1, 1, 1, 1, 1, 1, 1, 1, 1, 1, 1, 1, 1, 1, 1, 1, 1, 1, 1, 1, 1, 1, 1, 1, 1, 1, 1, 1, 1, 1, 0, 3, 3, 3, 0, 0, 3, 3, 3, 0, 0, 3, 3, 3, 0, 3, 3, 3, 0, 0, 0, 0, 3, 3, 3, 0, 3, 3, 3, 0])
me_cylinder_018.materials.append(mat_white)
me_cylinder_018.materials.append(mat_glass)
me_cylinder_018.materials.append(mat_main)
me_cylinder_018.materials.append(mat_grey)
me_cylinder_018.use_remesh_preserve_volume = False
me_cylinder_018.use_remesh_preserve_attributes = False
me_cylinder_018.use_mirror_vertex_groups = False
me_cylinder_018.update()

# ---- objects
ob_scope_1 = bpy.data.objects.new('Scope_1', me_cylinder_018)

# ---- transforms, parenting, visibility, modifiers, constraints
ob_scope_1.location = (0.0, 0.0, 0.0)
ob_scope_1.lineart.crease_threshold = 0.0
_m = ob_scope_1.modifiers.new('Auto Smooth', 'NODES')
_m.node_group = ng_auto_smooth
_gi = [s.identifier for s in ng_auto_smooth.interface.items_tree if s.item_type == 'SOCKET' and s.in_out == 'INPUT']
_m[_gi[1]] = 0.4887  # Angle

# ---- collection membership
col_collection_1.objects.link(ob_scope_1)

# ---- scene / render settings (as saved in the file)
scene.frame_start = 1; scene.frame_end = 250; scene.frame_set(0)
scene.render.engine = 'CYCLES'
scene.render.resolution_x = 1000
scene.render.resolution_y = 1000
scene.render.dither_intensity = 0.0
scene.cycles.samples = 200
scene.cycles.sampling_pattern = 'TABULATED_SOBOL'
scene.cycles.light_sampling_threshold = 0.0
scene.cycles.use_adaptive_sampling = False
scene.cycles.use_light_tree = False
scene.cycles.caustics_reflective = False
scene.cycles.caustics_refractive = False
scene.cycles.blur_glossy = 0.0
scene.cycles.max_bounces = 2
scene.cycles.pixel_filter_type = 'GAUSSIAN'
scene.cycles.sample_clamp_indirect = 0.0
scene.view_settings.view_transform = 'Standard'
bpy.context.view_layer.update()

# ---- added for rendering (the .blend has no active camera): camera
cam_auto = bpy.data.cameras.new('AutoCamera')
cam_auto.lens = 50.0
cam_auto.sensor_width = 36.0
cam_auto.clip_end = 1000.0
ob_auto_camera = bpy.data.objects.new('AutoCamera', cam_auto)
scene.collection.objects.link(ob_auto_camera)
ob_auto_camera.location = (0.476543, -0.607573, 0.482324)
ob_auto_camera.rotation_euler = (1.09748, -7.21219e-08, 0.694738)
scene.camera = ob_auto_camera
bpy.context.view_layer.update()
